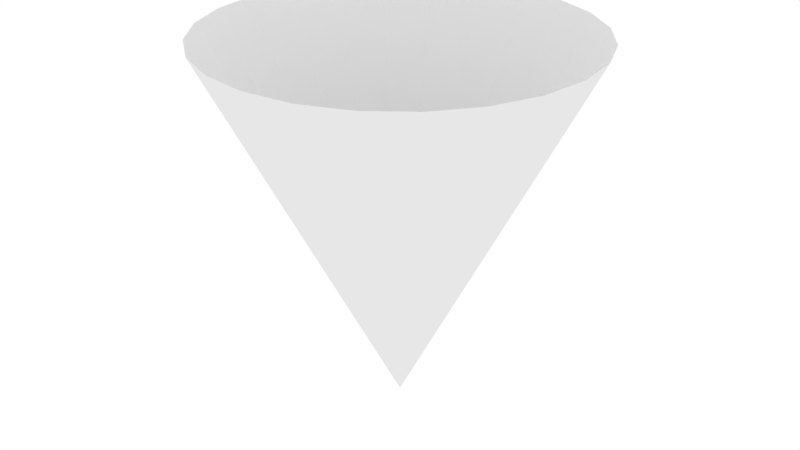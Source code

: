# Source: Inverted_Cone.blend  (saved by Blender 2.82.7; exported with 4.5.12 LTS)
import bpy
from mathutils import Matrix  # noqa: F401  (used for matrix-valued properties, if any)

bpy.ops.wm.read_factory_settings(use_empty=True)
scene = bpy.context.scene
scene.name = 'Scene'

# ---- world
world_world = bpy.data.worlds.new('World'); scene.world = world_world
world_world.color = (1.0, 1.0, 1.0)
world_world.use_sun_shadow = False
world_world.sun_shadow_jitter_overblur = 0.0

# ---- meshes
me_cone = bpy.data.meshes.new('Cone')
me_cone.from_pydata([(0.0, -1.0, 1.0), (0.2588, -0.9659, 1.0), (0.5, -0.866, 1.0), (0.7071, -0.7071, 1.0), (0.866, -0.5, 1.0), (0.9659, -0.2588, 1.0), (1.0, 7.55e-08, 1.0), (0.9659, 0.2588, 1.0), (0.866, 0.5, 1.0), (0.7071, 0.7071, 1.0), (0.5, 0.866, 1.0), (0.2588, 0.9659, 1.0), (3.894e-07, 1.0, 1.0), (-0.2588, 0.9659, 1.0), (-0.5, 0.866, 1.0), (-0.7071, 0.7071, 1.0), (-0.866, 0.5, 1.0), (0.0, -1.51e-07, -1.0), (-0.9659, 0.2588, 1.0), (-1.0, 6.159e-07, 1.0), (-0.9659, -0.2588, 1.0), (-0.866, -0.5, 1.0), (-0.7071, -0.7071, 1.0), (-0.5, -0.866, 1.0), (-0.2588, -0.9659, 1.0)], [], [(0, 1, 17), (1, 2, 17), (2, 3, 17), (3, 4, 17), (4, 5, 17), (5, 6, 17), (6, 7, 17), (7, 8, 17), (8, 9, 17), (9, 10, 17), (10, 11, 17), (11, 12, 17), (12, 13, 17), (13, 14, 17), (14, 15, 17), (15, 16, 17), (16, 18, 17), (18, 19, 17), (19, 20, 17), (20, 21, 17), (21, 22, 17), (22, 23, 17), (23, 24, 17), (24, 0, 17)])
_uv = me_cone.uv_layers.new(name='UVMap')
_uv.uv.foreach_set('vector', [0.0, 1.0, 1.0, 1.0, 0.5, 0.0, 0.0, 1.0, 1.0, 1.0, 0.5, 0.0, 0.0, 1.0, 1.0, 1.0, 0.5, 0.0, 0.0, 1.0, 1.0, 1.0, 0.5, 0.0, 0.0, 1.0, 1.0, 1.0, 0.5, 0.0, 0.0, 1.0, 1.0, 1.0, 0.5, 0.0, 0.0, 1.0, 1.0, 1.0, 0.5, 0.0, 0.0, 1.0, 1.0, 1.0, 0.5, 0.0, 0.0, 1.0, 1.0, 1.0, 0.5, 0.0, 0.0, 1.0, 1.0, 1.0, 0.5, 0.0, 0.0, 1.0, 1.0, 1.0, 0.5, 0.0, 0.0, 1.0, 1.0, 1.0, 0.5, 0.0, 0.0, 1.0, 1.0, 1.0, 0.5, 0.0, 0.0, 1.0, 1.0, 1.0, 0.5, 0.0, 0.0, 1.0, 1.0, 1.0, 0.5, 0.0, -1.192e-07, 1.0, 1.0, 1.0, 0.5, 0.0, 0.0, 1.0, 1.0, 1.0, 0.5, 0.0, 0.0, 1.0, 1.0, 1.0, 0.5, 0.0, 0.0, 1.0, 1.0, 1.0, 0.5, 0.0, 0.0, 1.0, 1.0, 1.0, 0.5, 0.0, 0.0, 1.0, 1.0, 1.0, 0.5, 0.0, 0.0, 1.0, 1.0, 1.0, 0.5, 0.0, 0.0, 1.0, 1.0, 1.0, 0.5, 0.0, 0.0, 1.0, 1.0, 1.0, 0.5, 0.0])
me_cone.use_remesh_fix_poles = True
me_cone.use_remesh_preserve_attributes = False
me_cone.use_mirror_vertex_groups = False
me_cone.update()

# ---- objects
ob_inverted_cone = bpy.data.objects.new('Inverted Cone', me_cone)

# ---- transforms, parenting, visibility, modifiers, constraints
ob_inverted_cone.location = (0.0, 0.0, 0.0)
ob_inverted_cone.lineart.crease_threshold = 0.0

# ---- collection membership
scene.collection.objects.link(ob_inverted_cone)

# ---- scene / render settings (as saved in the file)
scene.frame_start = 1; scene.frame_end = 250; scene.frame_set(1)
scene.render.engine = 'BLENDER_EEVEE_NEXT'
scene.render.image_settings.color_mode = 'RGB'
scene.render.image_settings.compression = 90
scene.render.resolution_percentage = 50
scene.render.dither_intensity = 0.0
scene.render.bake_margin = 40
scene.render.bake_bias = 0.0
scene.cycles.use_denoising = False
scene.cycles.samples = 128
scene.cycles.sampling_pattern = 'TABULATED_SOBOL'
scene.cycles.use_adaptive_sampling = False
scene.cycles.use_light_tree = False
scene.view_settings.view_transform = 'Standard'
bpy.context.view_layer.update()

# ---- added for rendering (the .blend has no active camera): camera
cam_auto = bpy.data.cameras.new('AutoCamera')
cam_auto.lens = 50.0
cam_auto.sensor_width = 36.0
cam_auto.clip_end = 1000.0
ob_auto_camera = bpy.data.objects.new('AutoCamera', cam_auto)
scene.collection.objects.link(ob_auto_camera)
ob_auto_camera.location = (3.20507, -3.84609, 2.56406)
ob_auto_camera.rotation_euler = (1.09748, -7.21219e-08, 0.694738)
scene.camera = ob_auto_camera
bpy.context.view_layer.update()
